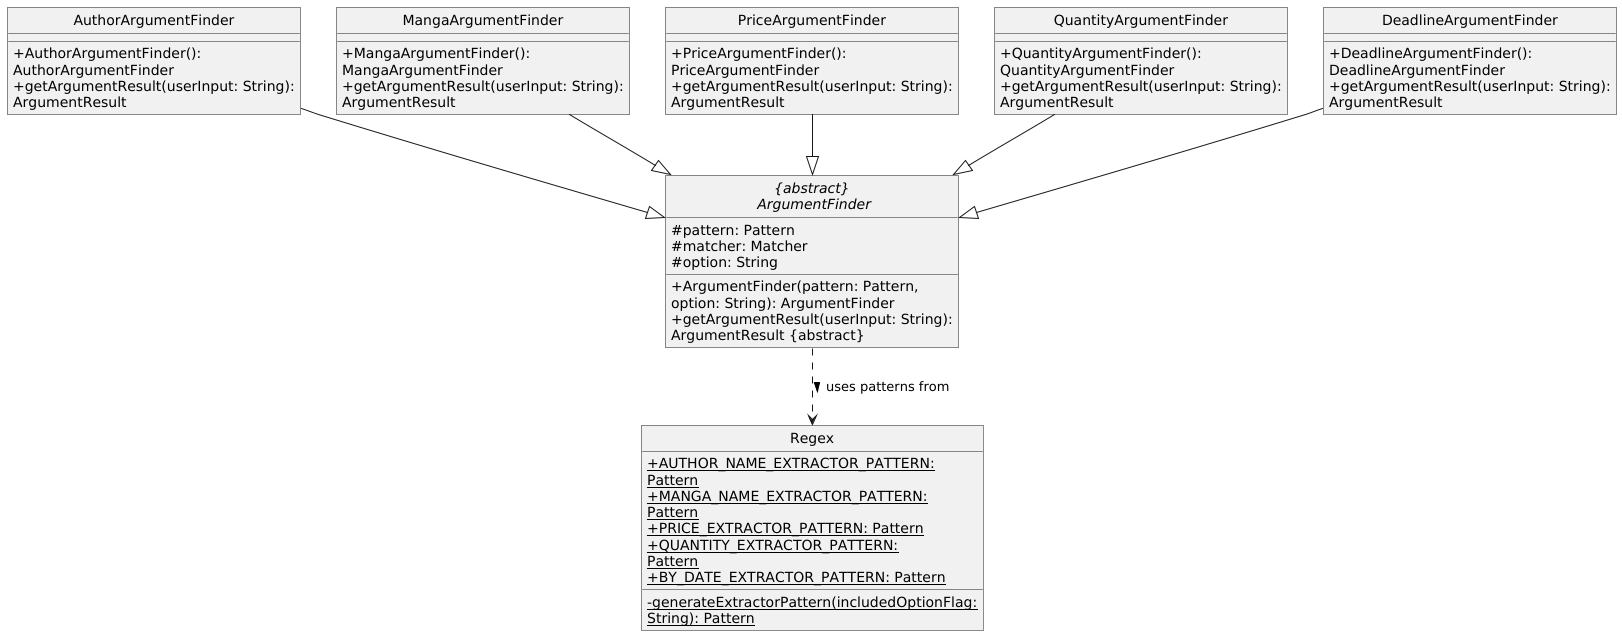

The diagram above was rendered by PlantUML. Its source (embedded in the PNG):
@startuml
!include ../.PlantUMLClass.config

abstract class ArgumentFinder as "{abstract}\n ArgumentFinder" {
    # pattern: Pattern
    # matcher: Matcher
    # option: String
    + ArgumentFinder(pattern: Pattern, option: String): ArgumentFinder
    + getArgumentResult(userInput: String): ArgumentResult ABSTRACT_DECORATOR
}

class Regex {
    + {static} AUTHOR_NAME_EXTRACTOR_PATTERN: Pattern
    + {static} MANGA_NAME_EXTRACTOR_PATTERN: Pattern
    + {static} PRICE_EXTRACTOR_PATTERN: Pattern
    + {static} QUANTITY_EXTRACTOR_PATTERN: Pattern
    + {static} BY_DATE_EXTRACTOR_PATTERN: Pattern
    - {static} generateExtractorPattern(includedOptionFlag: String): Pattern
}

ArgumentFinder ..> Regex : uses patterns from >

class AuthorArgumentFinder {
    + AuthorArgumentFinder(): AuthorArgumentFinder
    +getArgumentResult(userInput: String): ArgumentResult
}

class MangaArgumentFinder {
    + MangaArgumentFinder(): MangaArgumentFinder
    + getArgumentResult(userInput: String): ArgumentResult
}

class PriceArgumentFinder {
    + PriceArgumentFinder(): PriceArgumentFinder
    + getArgumentResult(userInput: String): ArgumentResult
}

class QuantityArgumentFinder {
    + QuantityArgumentFinder(): QuantityArgumentFinder
    + getArgumentResult(userInput: String): ArgumentResult
}

class DeadlineArgumentFinder {
    + DeadlineArgumentFinder(): DeadlineArgumentFinder
    + getArgumentResult(userInput: String): ArgumentResult
}

AuthorArgumentFinder --|> ArgumentFinder
MangaArgumentFinder --|> ArgumentFinder
PriceArgumentFinder --|> ArgumentFinder
QuantityArgumentFinder --|> ArgumentFinder
DeadlineArgumentFinder --|> ArgumentFinder

@enduml